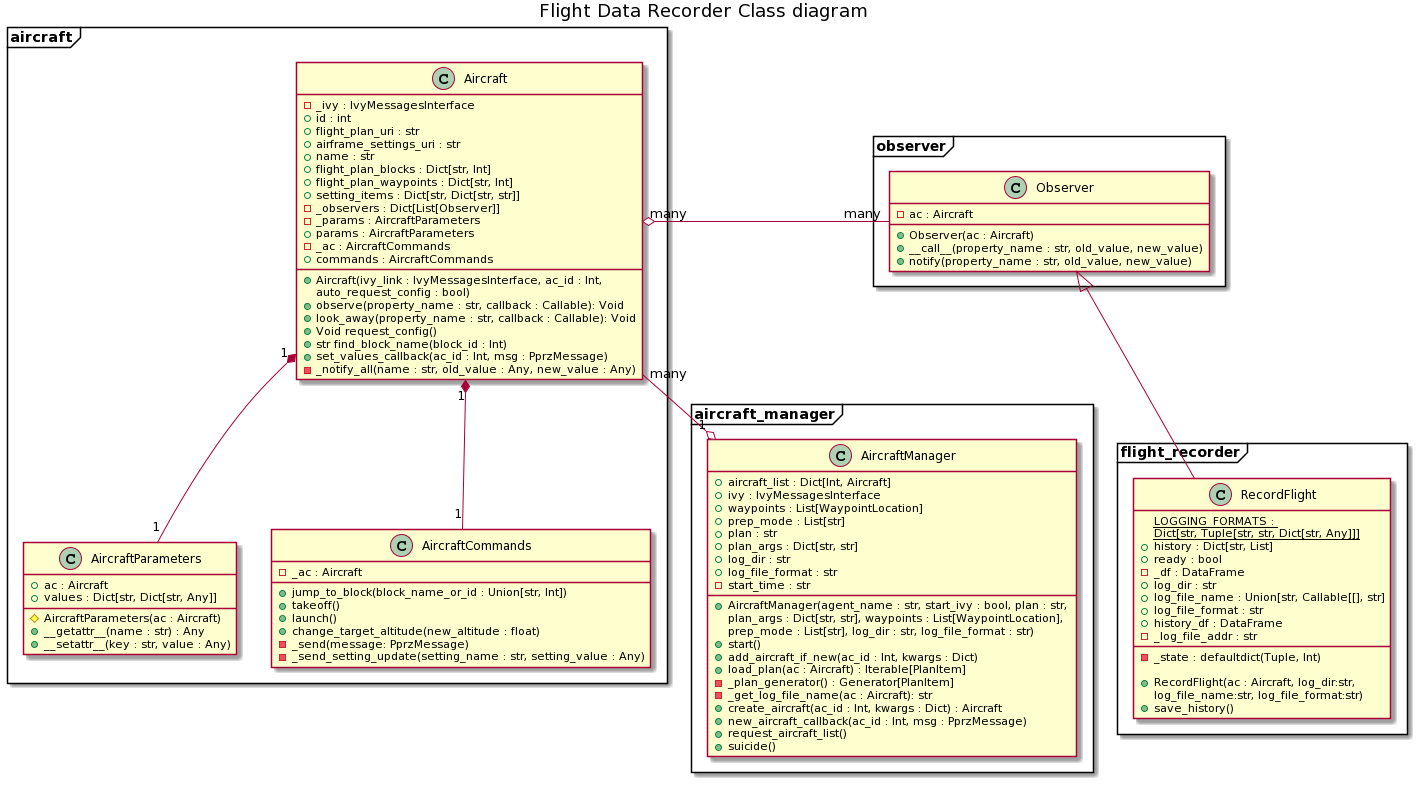

The diagram above was rendered by PlantUML. Its source (embedded in the PNG):
@startuml
title Flight Data Recorder Class diagram

package aircraft_manager <<Frame>> {
    class AircraftManager {
      +aircraft_list : Dict[Int, Aircraft]
      +ivy : IvyMessagesInterface
      +waypoints : List[WaypointLocation]
      +prep_mode : List[str]
      +plan : str
      +plan_args : Dict[str, str]
      +log_dir : str
      +log_file_format : str
      -start_time : str

      +AircraftManager(agent_name : str, start_ivy : bool, plan : str, \nplan_args : Dict[str, str], waypoints : List[WaypointLocation], \nprep_mode : List[str], log_dir : str, log_file_format : str)
      +start()
      +add_aircraft_if_new(ac_id : Int, kwargs : Dict)
      +load_plan(ac : Aircraft) : Iterable[PlanItem]
      -_plan_generator() : Generator[PlanItem]
      -_get_log_file_name(ac : Aircraft): str
      +create_aircraft(ac_id : Int, kwargs : Dict) : Aircraft
      +new_aircraft_callback(ac_id : Int, msg : PprzMessage)
      +request_aircraft_list()
      +suicide()
    }
}
package aircraft <<Frame>> {
    class Aircraft {
        -_ivy : IvyMessagesInterface
        +id : int
        +flight_plan_uri : str
        +airframe_settings_uri : str
        +name : str
        +flight_plan_blocks : Dict[str, Int]
        +flight_plan_waypoints : Dict[str, Int]
        +setting_items : Dict[str, Dict[str, str]]
        -_observers : Dict[List[Observer]]
        -_params : AircraftParameters
        +params : AircraftParameters
        -_ac : AircraftCommands
        +commands : AircraftCommands

        +Aircraft(ivy_link : IvyMessagesInterface, ac_id : Int, \nauto_request_config : bool)
        +observe(property_name : str, callback : Callable): Void
        +look_away(property_name : str, callback : Callable): Void
        +Void request_config()
        +str find_block_name(block_id : Int)
        +set_values_callback(ac_id : Int, msg : PprzMessage)
        -_notify_all(name : str, old_value : Any, new_value : Any)
    }

    class AircraftParameters {
        +ac : Aircraft
        +values : Dict[str, Dict[str, Any]]

        # AircraftParameters(ac : Aircraft)
        +__getattr__(name : str) : Any
        +__setattr__(key : str, value : Any)
    }

    class AircraftCommands {
        -_ac : Aircraft

        +jump_to_block(block_name_or_id : Union[str, Int])
        +takeoff()
        +launch()
        +change_target_altitude(new_altitude : float)
        -_send(message: PprzMessage)
        -_send_setting_update(setting_name : str, setting_value : Any)
    }

    Aircraft "1" *-- "1" AircraftCommands
    Aircraft "1" *-- "1" AircraftParameters
}

package observer <<Frame>> {
    class Observer {
        -ac : Aircraft

        +Observer(ac : Aircraft)
        +__call__(property_name : str, old_value, new_value)
        +notify(property_name : str, old_value, new_value)
    }

}

package flight_recorder <<Frame>> {
    class RecordFlight {
        {static} LOGGING_FORMATS : \nDict[str, Tuple[str, str, Dict[str, Any]]]
        +history : Dict[str, List]
        +ready : bool
        -_df : DataFrame
        +log_dir : str
        +log_file_name : Union[str, Callable[[], str]
        +log_file_format : str
        + history_df : DataFrame
        -_log_file_addr : str
        -_state : defaultdict(Tuple, Int)

        +RecordFlight(ac : Aircraft, log_dir:str, \nlog_file_name:str, log_file_format:str)
        +save_history()
    }
    Observer <|-- RecordFlight
}


AircraftManager "1" o-up- "many" Aircraft
Aircraft "many" o-right- "many" Observer
@enduml